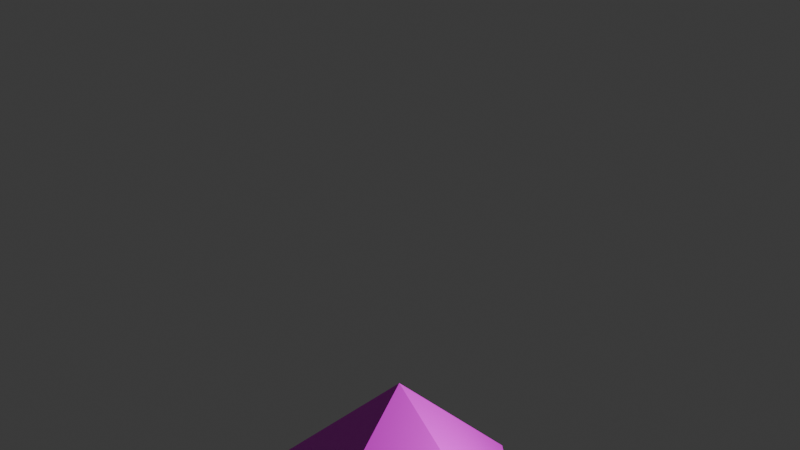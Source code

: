 # Source: RAMILE.blend  (saved by Blender 4.1.24; exported with 4.5.12 LTS)
import bpy
from mathutils import Matrix  # noqa: F401  (used for matrix-valued properties, if any)

bpy.ops.wm.read_factory_settings(use_empty=True)
scene = bpy.context.scene
scene.name = 'Scene'

# ---- collections
col_ramile = bpy.data.collections.new('RAMILE'); scene.collection.children.link(col_ramile)

# ---- images (referenced by path relative to the original .blend; pixels are not part of the script)
import os
ASSET_DIR = os.environ.get("B2B_ASSET_DIR", "")  # directory of the original .blend (textures are referenced by path, not embedded)
HERE = os.path.dirname(os.path.abspath(__file__))  # packed textures are extracted next to this script under _unpacked/

def load_image(name, relpath, width, height, colorspace="sRGB"):
    """Load a texture the original file referenced (path relative to the .blend, or extracted next to this script)."""
    p = next((c for c in (os.path.join(HERE, relpath), os.path.join(ASSET_DIR, relpath)) if relpath and os.path.exists(c)), "")
    if p:
        img = bpy.data.images.load(p, check_existing=True)
        img.name = name
    else:  # same state as the original file: an image datablock whose file is absent (Cycles renders it pink)
        img = bpy.data.images.new(name, width, height)
        img.source = "FILE"
        img.filepath = "//" + (relpath or name)
    img.colorspace_settings.name = colorspace
    return img
img_ramile_skin_png_004 = load_image('RAMILE SKIN.png.004', 'OTIS WB/RAMILE SKIN.png', 1024, 1024, 'sRGB')
img_ramile_skin_png = load_image('RAMILE SKIN.png', 'OTIS WB/RAMILE SKIN.png', 1024, 1024, 'sRGB')
img_ramile_skin_png_001 = load_image('RAMILE SKIN.png.001', 'OTIS WB/RAMILE SKIN.png', 1024, 1024, 'sRGB')
img_ramile_skin_png_002 = load_image('RAMILE SKIN.png.002', 'OTIS WB/RAMILE SKIN.png', 1024, 1024, 'sRGB')
img_ramile_skin_png_003 = load_image('RAMILE SKIN.png.003', 'OTIS WB/RAMILE SKIN.png', 1024, 1024, 'sRGB')
img_ramile_skin_png_005 = load_image('RAMILE SKIN.png.005', 'OTIS WB/RAMILE SKIN.png', 1024, 1024, 'sRGB')
img_ramile_skin_png_006 = load_image('RAMILE SKIN.png.006', 'OTIS WB/RAMILE SKIN.png', 1024, 1024, 'sRGB')
img_ramile_skin_png_007 = load_image('RAMILE SKIN.png.007', 'OTIS WB/RAMILE SKIN.png', 1024, 1024, 'sRGB')

# ---- materials (node trees are filled in below, after node groups)
mat_material_005 = bpy.data.materials.new('Material.005')
mat_material_005.use_transparent_shadow = False
mat_material_001 = bpy.data.materials.new('Material.001')
mat_material_001.use_transparent_shadow = False
mat_material_002 = bpy.data.materials.new('Material.002')
mat_material_002.use_transparent_shadow = False
mat_material_003 = bpy.data.materials.new('Material.003')
mat_material_003.use_transparent_shadow = False
mat_material_004 = bpy.data.materials.new('Material.004')
mat_material_004.use_transparent_shadow = False
mat_material_006 = bpy.data.materials.new('Material.006')
mat_material_006.use_transparent_shadow = False
mat_material_007 = bpy.data.materials.new('Material.007')
mat_material_007.use_transparent_shadow = False
mat_material_008 = bpy.data.materials.new('Material.008')
mat_material_008.use_transparent_shadow = False

# ---- material node trees
mat_material_005.use_nodes = True; mat_material_005.node_tree.nodes.clear()
_N = mat_material_005.node_tree.nodes; _L = mat_material_005.node_tree.links
n0 = _N.new('ShaderNodeBsdfPrincipled'); n0.name = 'Principled BSDF'; n0.location = (10, 300)
n1 = _N.new('ShaderNodeOutputMaterial'); n1.name = 'Material Output'; n1.location = (300, 300)
n2 = _N.new('ShaderNodeTexImage'); n2.name = 'Image Texture'; n2.location = (-190, 275)
n2.image = img_ramile_skin_png_004
n2.interpolation = 'Closest'
_L.new(n0.outputs[0], n1.inputs[0])
_L.new(n2.outputs[0], n0.inputs[0])
n1.is_active_output = True
mat_material_001.use_nodes = True; mat_material_001.node_tree.nodes.clear()
_N = mat_material_001.node_tree.nodes; _L = mat_material_001.node_tree.links
n0 = _N.new('ShaderNodeBsdfPrincipled'); n0.name = 'Principled BSDF'; n0.location = (10, 300)
n1 = _N.new('ShaderNodeOutputMaterial'); n1.name = 'Material Output'; n1.location = (300, 300)
n2 = _N.new('ShaderNodeTexImage'); n2.name = 'Image Texture'; n2.location = (-190, 275)
n2.image = img_ramile_skin_png
n2.interpolation = 'Closest'
_L.new(n0.outputs[0], n1.inputs[0])
_L.new(n2.outputs[0], n0.inputs[0])
n1.is_active_output = True
mat_material_002.use_nodes = True; mat_material_002.node_tree.nodes.clear()
_N = mat_material_002.node_tree.nodes; _L = mat_material_002.node_tree.links
n0 = _N.new('ShaderNodeBsdfPrincipled'); n0.name = 'Principled BSDF'; n0.location = (10, 300)
n1 = _N.new('ShaderNodeOutputMaterial'); n1.name = 'Material Output'; n1.location = (300, 300)
n2 = _N.new('ShaderNodeTexImage'); n2.name = 'Image Texture'; n2.location = (-190, 275)
n2.image = img_ramile_skin_png_001
n2.interpolation = 'Closest'
_L.new(n0.outputs[0], n1.inputs[0])
_L.new(n2.outputs[0], n0.inputs[0])
n1.is_active_output = True
mat_material_003.use_nodes = True; mat_material_003.node_tree.nodes.clear()
_N = mat_material_003.node_tree.nodes; _L = mat_material_003.node_tree.links
n0 = _N.new('ShaderNodeBsdfPrincipled'); n0.name = 'Principled BSDF'; n0.location = (10, 300)
n1 = _N.new('ShaderNodeOutputMaterial'); n1.name = 'Material Output'; n1.location = (300, 300)
n2 = _N.new('ShaderNodeTexImage'); n2.name = 'Image Texture'; n2.location = (-190, 275)
n2.image = img_ramile_skin_png_002
n2.interpolation = 'Closest'
_L.new(n0.outputs[0], n1.inputs[0])
_L.new(n2.outputs[0], n0.inputs[0])
n1.is_active_output = True
mat_material_004.use_nodes = True; mat_material_004.node_tree.nodes.clear()
_N = mat_material_004.node_tree.nodes; _L = mat_material_004.node_tree.links
n0 = _N.new('ShaderNodeBsdfPrincipled'); n0.name = 'Principled BSDF'; n0.location = (10, 300)
n1 = _N.new('ShaderNodeOutputMaterial'); n1.name = 'Material Output'; n1.location = (300, 300)
n2 = _N.new('ShaderNodeTexImage'); n2.name = 'Image Texture'; n2.location = (-190, 275)
n2.image = img_ramile_skin_png_003
n2.interpolation = 'Closest'
_L.new(n0.outputs[0], n1.inputs[0])
_L.new(n2.outputs[0], n0.inputs[0])
n1.is_active_output = True
mat_material_006.use_nodes = True; mat_material_006.node_tree.nodes.clear()
_N = mat_material_006.node_tree.nodes; _L = mat_material_006.node_tree.links
n0 = _N.new('ShaderNodeBsdfPrincipled'); n0.name = 'Principled BSDF'; n0.location = (10, 300)
n1 = _N.new('ShaderNodeOutputMaterial'); n1.name = 'Material Output'; n1.location = (300, 300)
n2 = _N.new('ShaderNodeTexImage'); n2.name = 'Image Texture'; n2.location = (-190, 275)
n2.image = img_ramile_skin_png_005
n2.interpolation = 'Closest'
_L.new(n0.outputs[0], n1.inputs[0])
_L.new(n2.outputs[0], n0.inputs[0])
n1.is_active_output = True
mat_material_007.use_nodes = True; mat_material_007.node_tree.nodes.clear()
_N = mat_material_007.node_tree.nodes; _L = mat_material_007.node_tree.links
n0 = _N.new('ShaderNodeBsdfPrincipled'); n0.name = 'Principled BSDF'; n0.location = (10, 300)
n1 = _N.new('ShaderNodeOutputMaterial'); n1.name = 'Material Output'; n1.location = (300, 300)
n2 = _N.new('ShaderNodeTexImage'); n2.name = 'Image Texture'; n2.location = (-190, 275)
n2.image = img_ramile_skin_png_006
n2.interpolation = 'Closest'
_L.new(n0.outputs[0], n1.inputs[0])
_L.new(n2.outputs[0], n0.inputs[0])
n1.is_active_output = True
mat_material_008.use_nodes = True; mat_material_008.node_tree.nodes.clear()
_N = mat_material_008.node_tree.nodes; _L = mat_material_008.node_tree.links
n0 = _N.new('ShaderNodeBsdfPrincipled'); n0.name = 'Principled BSDF'; n0.location = (10, 300)
n1 = _N.new('ShaderNodeOutputMaterial'); n1.name = 'Material Output'; n1.location = (300, 300)
n2 = _N.new('ShaderNodeTexImage'); n2.name = 'Image Texture'; n2.location = (-190, 275)
n2.image = img_ramile_skin_png_007
n2.interpolation = 'Closest'
_L.new(n0.outputs[0], n1.inputs[0])
_L.new(n2.outputs[0], n0.inputs[0])
n1.is_active_output = True

# ---- world
world_world = bpy.data.worlds.new('World'); scene.world = world_world
world_world.use_nodes = True; world_world.node_tree.nodes.clear()
_N = world_world.node_tree.nodes; _L = world_world.node_tree.links
n0 = _N.new('ShaderNodeOutputWorld'); n0.name = 'World Output'; n0.location = (300, 300)
n1 = _N.new('ShaderNodeBackground'); n1.name = 'Background'; n1.location = (10, 300)
n1.inputs[0].default_value = (0.05088, 0.05088, 0.05088, 1.0)
_L.new(n1.outputs[0], n0.inputs[0])
n0.is_active_output = True
world_world.color = (0.05088, 0.05088, 0.05088)
world_world.use_sun_shadow = False
world_world.sun_shadow_jitter_overblur = 0.0

# ---- cameras
cam_camera = bpy.data.cameras.new('Camera')
cam_camera.clip_end = 100.0
cam_camera.ortho_scale = 7.314

# ---- lights
light_light = bpy.data.lights.new('Light', 'POINT')
light_light.transmission_factor = 0.0
light_light.energy = 1000.0
light_light.shadow_soft_size = 0.1
light_light.shadow_maximum_resolution = 0.006
light_light.use_absolute_resolution = True

# ---- meshes
me_plane_011 = bpy.data.meshes.new('Plane.011')
me_plane_011.from_pydata([(0.0, 0.0, 0.0), (2.0, 0.0, 2.0), (0.0, 2.0, 2.0), (0.0, 1.303e-06, 4.0), (9.686e-07, 2.0, 2.0), (2.0, -3.169e-07, 2.0), (0.0, 1.303e-06, 4.0), (2.0, -6.447e-07, 2.0), (-1.296e-06, -2.0, 2.0), (0.0, 1.303e-06, 4.0), (-1.624e-06, -2.0, 2.0), (-2.0, 2.276e-06, 2.0), (0.0, 1.303e-06, 4.0), (-2.0, 3.557e-06, 2.0), (2.906e-06, 2.0, 2.0), (0.0, 0.0, 0.0), (1.535e-06, -2.0, 2.0), (2.0, 1.058e-06, 2.0), (0.0, 0.0, 0.0), (-2.0, -1.371e-06, 2.0), (8.941e-07, -2.0, 2.0), (0.0, 0.0, 0.0), (-2.682e-07, 2.0, 2.0), (-2.0, -7.451e-07, 2.0)], [], [(0, 1, 2), (3, 4, 5), (6, 7, 8), (9, 10, 11), (12, 13, 14), (15, 16, 17), (18, 19, 20), (21, 22, 23)])
me_plane_011.polygons.foreach_set('material_index', [0, 1, 2, 3, 4, 5, 6, 7])
_uv = me_plane_011.uv_layers.new(name='UVMap')
_uv.uv.foreach_set('vector', [0.5001, 0.9999, 9.309e-05, 9.297e-05, 1.0, 0.0, 0.5001, 0.9999, 9.309e-05, 9.297e-05, 1.0, 0.0, 0.5001, 0.9999, 9.309e-05, 9.297e-05, 1.0, 0.0, 0.5001, 0.9999, 9.309e-05, 9.297e-05, 1.0, 0.0, 0.5001, 0.9999, 9.309e-05, 9.297e-05, 1.0, 0.0, 0.5001, 0.9999, 9.309e-05, 9.297e-05, 1.0, 0.0, 0.5001, 0.9999, 9.309e-05, 9.297e-05, 1.0, 0.0, 0.5001, 0.9999, 9.309e-05, 9.297e-05, 1.0, 0.0])
me_plane_011.materials.append(mat_material_005)
me_plane_011.materials.append(mat_material_001)
me_plane_011.materials.append(mat_material_002)
me_plane_011.materials.append(mat_material_003)
me_plane_011.materials.append(mat_material_004)
me_plane_011.materials.append(mat_material_006)
me_plane_011.materials.append(mat_material_007)
me_plane_011.materials.append(mat_material_008)
me_plane_011.update()

# ---- objects
ob_light = bpy.data.objects.new('Light', light_light)
ob_camera = bpy.data.objects.new('Camera', cam_camera)
ob_u4 = bpy.data.objects.new('U4', me_plane_011)

# ---- transforms, parenting, visibility, modifiers, constraints
ob_light.location = (3.985, 1.318, 3.904)
ob_light.rotation_euler = (0.6503, 0.05522, 1.954)
ob_light.lock_rotations_4d = False
ob_light.empty_display_type = 'ARROWS'
ob_light.color = (0.0, 0.0, 0.0, 0.0)
ob_light.lineart.crease_threshold = 0.0
ob_camera.location = (7.359, -6.926, 10.96)
ob_camera.rotation_euler = (1.109, 0.0, 0.8149)
ob_camera.lock_rotations_4d = False
ob_camera.empty_display_type = 'ARROWS'
ob_camera.color = (0.0, 0.0, 0.0, 0.0)
ob_camera.display_type = 'WIRE'
ob_camera.lineart.crease_threshold = 0.0
ob_u4.location = (0.0, 0.0, 4.0)
ob_u4.rotation_euler = (3.142, -0.0, 0.08727)

# ---- collection membership
scene.collection.objects.link(ob_light)
scene.collection.objects.link(ob_camera)
col_ramile.objects.link(ob_u4)

# ---- scene / render settings (as saved in the file)
scene.camera = ob_camera
scene.frame_start = 1; scene.frame_end = 72; scene.frame_set(0)
scene.render.engine = 'BLENDER_EEVEE_NEXT'
scene.cycles.sampling_pattern = 'TABULATED_SOBOL'
scene.eevee.ray_tracing_options.trace_max_roughness = 0.0
bpy.context.view_layer.update()
